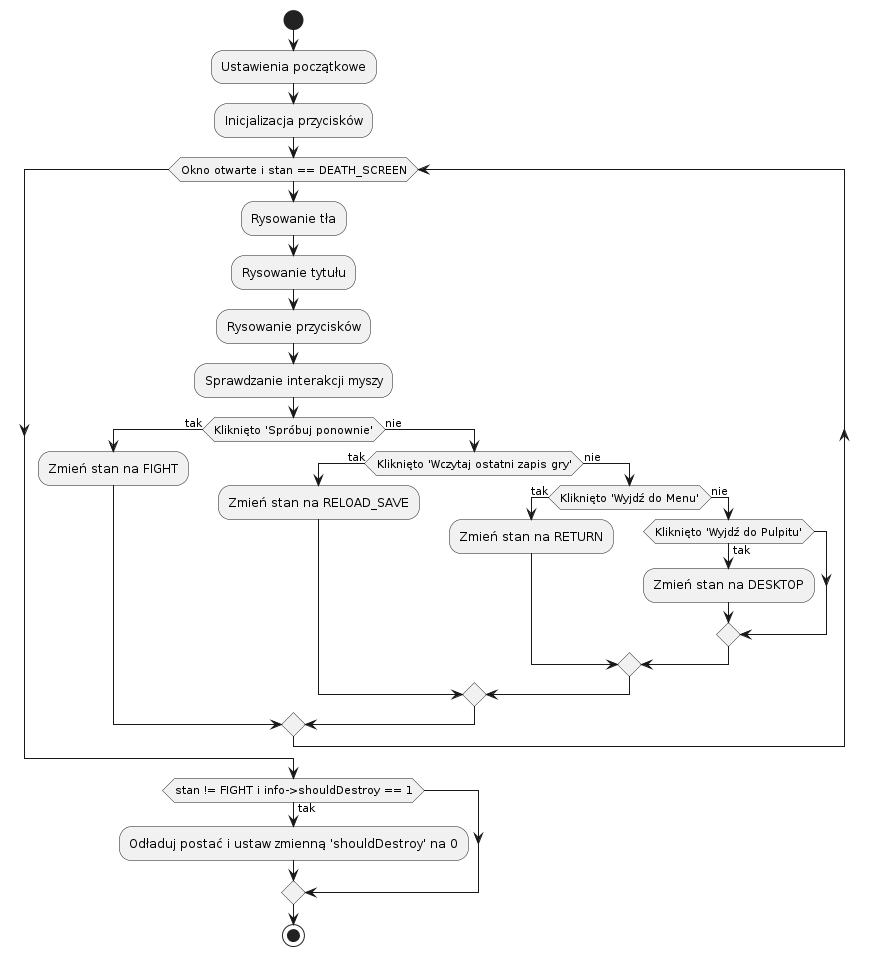

The diagram above was rendered by PlantUML. Its source (embedded in the PNG):
@startuml
start
:Ustawienia początkowe;
:Inicjalizacja przycisków;

while (Okno otwarte i stan == DEATH_SCREEN) 
  :Rysowanie tła;
  :Rysowanie tytułu;
  :Rysowanie przycisków;
  :Sprawdzanie interakcji myszy;
  if (Kliknięto 'Spróbuj ponownie') then (tak)
    :Zmień stan na FIGHT;
  else (nie)
    if (Kliknięto 'Wczytaj ostatni zapis gry') then (tak)
      :Zmień stan na RELOAD_SAVE;
    else (nie)
      if (Kliknięto 'Wyjdź do Menu') then (tak)
        :Zmień stan na RETURN;
      else (nie)
        if (Kliknięto 'Wyjdź do Pulpitu') then (tak)
          :Zmień stan na DESKTOP;
        endif
      endif
    endif
  endif
endwhile

if (stan != FIGHT i info->shouldDestroy == 1) then (tak)
  :Odładuj postać i ustaw zmienną 'shouldDestroy' na 0;
endif

stop
@enduml